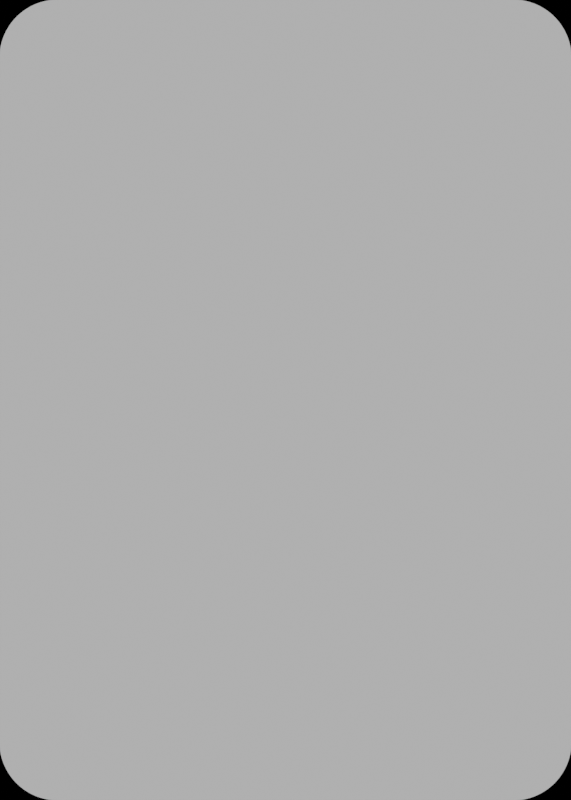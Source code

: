 # Source: Corners.blend  (saved by Blender 3.1.7; exported with 4.5.12 LTS)
import bpy
from mathutils import Matrix  # noqa: F401  (used for matrix-valued properties, if any)

bpy.ops.wm.read_factory_settings(use_empty=True)
scene = bpy.context.scene
scene.name = 'Scene'

# ---- collections
col_collection = bpy.data.collections.new('Collection'); scene.collection.children.link(col_collection)

# ---- world
world_world = bpy.data.worlds.new('World'); scene.world = world_world
world_world.use_nodes = True; world_world.node_tree.nodes.clear()
_N = world_world.node_tree.nodes; _L = world_world.node_tree.links
n0 = _N.new('ShaderNodeOutputWorld'); n0.name = 'World Output'; n0.location = (300, 300)
n1 = _N.new('ShaderNodeBackground'); n1.name = 'Background'; n1.location = (10, 300)
n1.inputs[0].default_value = (0.0, 0.0, 0.0, 1.0)
_L.new(n1.outputs[0], n0.inputs[0])
n0.is_active_output = True
world_world.color = (0.05088, 0.05088, 0.05088)
world_world.use_sun_shadow = False
world_world.sun_shadow_jitter_overblur = 0.0

# ---- cameras
cam_camera_001 = bpy.data.cameras.new('Camera.001')
cam_camera_001.type = 'ORTHO'
cam_camera_001.ortho_scale = 8.89

# ---- meshes
me_plane_002 = bpy.data.meshes.new('Plane.002')
me_plane_002.from_pydata([(-2.526, -4.445, 0.0), (-3.175, -3.796, 0.0), (-2.546, -4.445, 0.0), (-2.565, -4.444, 0.0), (-2.585, -4.442, 0.0), (-2.604, -4.44, 0.0), (-2.624, -4.438, 0.0), (-2.643, -4.434, 0.0), (-2.662, -4.431, 0.0), (-2.681, -4.426, 0.0), (-2.7, -4.421, 0.0), (-2.719, -4.416, 0.0), (-2.738, -4.409, 0.0), (-2.756, -4.403, 0.0), (-2.774, -4.396, 0.0), (-2.792, -4.388, 0.0), (-2.81, -4.379, 0.0), (-2.828, -4.371, 0.0), (-2.845, -4.361, 0.0), (-2.862, -4.351, 0.0), (-2.878, -4.341, 0.0), (-2.895, -4.33, 0.0), (-2.911, -4.319, 0.0), (-2.926, -4.307, 0.0), (-2.941, -4.295, 0.0), (-2.956, -4.282, 0.0), (-2.971, -4.269, 0.0), (-2.985, -4.255, 0.0), (-2.999, -4.241, 0.0), (-3.012, -4.226, 0.0), (-3.025, -4.211, 0.0), (-3.037, -4.196, 0.0), (-3.049, -4.181, 0.0), (-3.06, -4.165, 0.0), (-3.071, -4.148, 0.0), (-3.081, -4.132, 0.0), (-3.091, -4.115, 0.0), (-3.101, -4.098, 0.0), (-3.109, -4.08, 0.0), (-3.118, -4.062, 0.0), (-3.126, -4.044, 0.0), (-3.133, -4.026, 0.0), (-3.139, -4.008, 0.0), (-3.146, -3.989, 0.0), (-3.151, -3.97, 0.0), (-3.156, -3.951, 0.0), (-3.161, -3.932, 0.0), (-3.164, -3.913, 0.0), (-3.168, -3.894, 0.0), (-3.17, -3.874, 0.0), (-3.172, -3.855, 0.0), (-3.174, -3.835, 0.0), (-3.175, -3.816, 0.0), (3.175, -3.796, 0.0), (2.526, -4.445, 0.0), (3.175, -3.816, 0.0), (3.174, -3.835, 0.0), (3.172, -3.855, 0.0), (3.17, -3.874, 0.0), (3.168, -3.894, 0.0), (3.164, -3.913, 0.0), (3.161, -3.932, 0.0), (3.156, -3.951, 0.0), (3.151, -3.97, 0.0), (3.146, -3.989, 0.0), (3.139, -4.008, 0.0), (3.133, -4.026, 0.0), (3.126, -4.044, 0.0), (3.118, -4.062, 0.0), (3.109, -4.08, 0.0), (3.101, -4.098, 0.0), (3.091, -4.115, 0.0), (3.081, -4.132, 0.0), (3.071, -4.148, 0.0), (3.06, -4.165, 0.0), (3.049, -4.181, 0.0), (3.037, -4.196, 0.0), (3.025, -4.211, 0.0), (3.012, -4.226, 0.0), (2.999, -4.241, 0.0), (2.985, -4.255, 0.0), (2.971, -4.269, 0.0), (2.956, -4.282, 0.0), (2.941, -4.295, 0.0), (2.926, -4.307, 0.0), (2.911, -4.319, 0.0), (2.895, -4.33, 0.0), (2.878, -4.341, 0.0), (2.862, -4.351, 0.0), (2.845, -4.361, 0.0), (2.828, -4.371, 0.0), (2.81, -4.379, 0.0), (2.792, -4.388, 0.0), (2.774, -4.396, 0.0), (2.756, -4.403, 0.0), (2.738, -4.409, 0.0), (2.719, -4.416, 0.0), (2.7, -4.421, 0.0), (2.681, -4.426, 0.0), (2.662, -4.431, 0.0), (2.643, -4.434, 0.0), (2.624, -4.438, 0.0), (2.604, -4.44, 0.0), (2.585, -4.442, 0.0), (2.565, -4.444, 0.0), (2.546, -4.445, 0.0), (-2.526, 4.445, 0.0), (-3.175, 3.796, 0.0), (-2.546, 4.445, 0.0), (-2.565, 4.444, 0.0), (-2.585, 4.442, 0.0), (-2.604, 4.44, 0.0), (-2.624, 4.438, 0.0), (-2.643, 4.434, 0.0), (-2.662, 4.431, 0.0), (-2.681, 4.426, 0.0), (-2.7, 4.421, 0.0), (-2.719, 4.416, 0.0), (-2.738, 4.409, 0.0), (-2.756, 4.403, 0.0), (-2.774, 4.396, 0.0), (-2.792, 4.388, 0.0), (-2.81, 4.379, 0.0), (-2.828, 4.371, 0.0), (-2.845, 4.361, 0.0), (-2.862, 4.351, 0.0), (-2.878, 4.341, 0.0), (-2.895, 4.33, 0.0), (-2.911, 4.319, 0.0), (-2.926, 4.307, 0.0), (-2.941, 4.295, 0.0), (-2.956, 4.282, 0.0), (-2.971, 4.269, 0.0), (-2.985, 4.255, 0.0), (-2.999, 4.241, 0.0), (-3.012, 4.226, 0.0), (-3.025, 4.211, 0.0), (-3.037, 4.196, 0.0), (-3.049, 4.181, 0.0), (-3.06, 4.165, 0.0), (-3.071, 4.148, 0.0), (-3.081, 4.132, 0.0), (-3.091, 4.115, 0.0), (-3.101, 4.098, 0.0), (-3.109, 4.08, 0.0), (-3.118, 4.062, 0.0), (-3.126, 4.044, 0.0), (-3.133, 4.026, 0.0), (-3.139, 4.008, 0.0), (-3.146, 3.989, 0.0), (-3.151, 3.97, 0.0), (-3.156, 3.951, 0.0), (-3.161, 3.932, 0.0), (-3.164, 3.913, 0.0), (-3.168, 3.894, 0.0), (-3.17, 3.874, 0.0), (-3.172, 3.855, 0.0), (-3.174, 3.835, 0.0), (-3.175, 3.816, 0.0), (2.526, 4.445, 0.0), (3.175, 3.796, 0.0), (2.546, 4.445, 0.0), (2.565, 4.444, 0.0), (2.585, 4.442, 0.0), (2.604, 4.44, 0.0), (2.624, 4.438, 0.0), (2.643, 4.434, 0.0), (2.662, 4.431, 0.0), (2.681, 4.426, 0.0), (2.7, 4.421, 0.0), (2.719, 4.416, 0.0), (2.738, 4.409, 0.0), (2.756, 4.403, 0.0), (2.774, 4.396, 0.0), (2.792, 4.388, 0.0), (2.81, 4.379, 0.0), (2.828, 4.371, 0.0), (2.845, 4.361, 0.0), (2.862, 4.351, 0.0), (2.878, 4.341, 0.0), (2.895, 4.33, 0.0), (2.911, 4.319, 0.0), (2.926, 4.307, 0.0), (2.941, 4.295, 0.0), (2.956, 4.282, 0.0), (2.971, 4.269, 0.0), (2.985, 4.255, 0.0), (2.999, 4.241, 0.0), (3.012, 4.226, 0.0), (3.025, 4.211, 0.0), (3.037, 4.196, 0.0), (3.049, 4.181, 0.0), (3.06, 4.165, 0.0), (3.071, 4.148, 0.0), (3.081, 4.132, 0.0), (3.091, 4.115, 0.0), (3.101, 4.098, 0.0), (3.109, 4.08, 0.0), (3.118, 4.062, 0.0), (3.126, 4.044, 0.0), (3.133, 4.026, 0.0), (3.139, 4.008, 0.0), (3.146, 3.989, 0.0), (3.151, 3.97, 0.0), (3.156, 3.951, 0.0), (3.161, 3.932, 0.0), (3.164, 3.913, 0.0), (3.168, 3.894, 0.0), (3.17, 3.874, 0.0), (3.172, 3.855, 0.0), (3.174, 3.835, 0.0), (3.175, 3.816, 0.0)], [], [(1, 52, 51, 50, 49, 48, 47, 46, 45, 44, 43, 42, 41, 40, 39, 38, 37, 36, 35, 34, 33, 32, 31, 30, 29, 28, 27, 26, 25, 24, 23, 22, 21, 20, 19, 18, 17, 16, 15, 14, 13, 12, 11, 10, 9, 8, 7, 6, 5, 4, 3, 2, 0, 54, 105, 104, 103, 102, 101, 100, 99, 98, 97, 96, 95, 94, 93, 92, 91, 90, 89, 88, 87, 86, 85, 84, 83, 82, 81, 80, 79, 78, 77, 76, 75, 74, 73, 72, 71, 70, 69, 68, 67, 66, 65, 64, 63, 62, 61, 60, 59, 58, 57, 56, 55, 53, 160, 211, 210, 209, 208, 207, 206, 205, 204, 203, 202, 201, 200, 199, 198, 197, 196, 195, 194, 193, 192, 191, 190, 189, 188, 187, 186, 185, 184, 183, 182, 181, 180, 179, 178, 177, 176, 175, 174, 173, 172, 171, 170, 169, 168, 167, 166, 165, 164, 163, 162, 161, 159, 106, 108, 109, 110, 111, 112, 113, 114, 115, 116, 117, 118, 119, 120, 121, 122, 123, 124, 125, 126, 127, 128, 129, 130, 131, 132, 133, 134, 135, 136, 137, 138, 139, 140, 141, 142, 143, 144, 145, 146, 147, 148, 149, 150, 151, 152, 153, 154, 155, 156, 157, 158, 107)])
_uv = me_plane_002.uv_layers.new(name='UVMap')
_uv.uv.foreach_set('vector', [0.0, 0.07301, 4.663e-05, 0.07081, 0.0001865, 0.06861, 0.0004194, 0.06641, 0.0007453, 0.06421, 0.001164, 0.06203, 0.001674, 0.05985, 0.002277, 0.05769, 0.00297, 0.05554, 0.003754, 0.05341, 0.004628, 0.05129, 0.005591, 0.0492, 0.006643, 0.04712, 0.007781, 0.04507, 0.009006, 0.04305, 0.01032, 0.04105, 0.01171, 0.03908, 0.01318, 0.03715, 0.01474, 0.03524, 0.01638, 0.03337, 0.01809, 0.03154, 0.01989, 0.02974, 0.02175, 0.02798, 0.02369, 0.02627, 0.02571, 0.0246, 0.02779, 0.02297, 0.02994, 0.02139, 0.03216, 0.01985, 0.03444, 0.01836, 0.03678, 0.01692, 0.03918, 0.01554, 0.04164, 0.0142, 0.04415, 0.01292, 0.04672, 0.0117, 0.04934, 0.01053, 0.052, 0.009418, 0.05472, 0.008363, 0.05747, 0.007368, 0.06027, 0.006432, 0.0631, 0.005558, 0.06597, 0.004745, 0.06887, 0.003994, 0.07181, 0.003306, 0.07477, 0.002682, 0.07776, 0.002122, 0.08077, 0.001626, 0.08379, 0.001196, 0.08684, 0.0008312, 0.0899, 0.0005323, 0.09297, 0.0002996, 0.09605, 0.0001332, 0.09913, 3.326e-05, 0.1022, 0.0, 0.8978, 0.0, 0.9009, 3.326e-05, 0.904, 0.0001332, 0.907, 0.0002996, 0.9101, 0.0005323, 0.9132, 0.0008312, 0.9162, 0.001196, 0.9192, 0.001626, 0.9222, 0.002122, 0.9252, 0.002682, 0.9282, 0.003306, 0.9311, 0.003994, 0.934, 0.004745, 0.9369, 0.005558, 0.9397, 0.006432, 0.9425, 0.007368, 0.9453, 0.008363, 0.948, 0.009418, 0.9507, 0.01053, 0.9533, 0.0117, 0.9558, 0.01292, 0.9584, 0.0142, 0.9608, 0.01554, 0.9632, 0.01692, 0.9656, 0.01836, 0.9678, 0.01985, 0.9701, 0.02139, 0.9722, 0.02297, 0.9743, 0.0246, 0.9763, 0.02627, 0.9782, 0.02798, 0.9801, 0.02974, 0.9819, 0.03154, 0.9836, 0.03337, 0.9853, 0.03524, 0.9868, 0.03715, 0.9883, 0.03908, 0.9897, 0.04105, 0.991, 0.04305, 0.9922, 0.04507, 0.9934, 0.04712, 0.9944, 0.0492, 0.9954, 0.05129, 0.9962, 0.05341, 0.997, 0.05554, 0.9977, 0.05769, 0.9983, 0.05985, 0.9988, 0.06203, 0.9993, 0.06421, 0.9996, 0.06641, 0.9998, 0.06861, 1.0, 0.07081, 1.0, 0.07301, 1.0, 0.927, 1.0, 0.9292, 0.9998, 0.9314, 0.9996, 0.9336, 0.9993, 0.9358, 0.9988, 0.938, 0.9983, 0.9401, 0.9977, 0.9423, 0.997, 0.9445, 0.9962, 0.9466, 0.9954, 0.9487, 0.9944, 0.9508, 0.9934, 0.9529, 0.9922, 0.9549, 0.991, 0.957, 0.9897, 0.9589, 0.9883, 0.9609, 0.9868, 0.9629, 0.9853, 0.9648, 0.9836, 0.9666, 0.9819, 0.9685, 0.9801, 0.9703, 0.9782, 0.972, 0.9763, 0.9737, 0.9743, 0.9754, 0.9722, 0.977, 0.9701, 0.9786, 0.9678, 0.9802, 0.9656, 0.9816, 0.9632, 0.9831, 0.9608, 0.9845, 0.9584, 0.9858, 0.9558, 0.9871, 0.9533, 0.9883, 0.9507, 0.9895, 0.948, 0.9906, 0.9453, 0.9916, 0.9425, 0.9926, 0.9397, 0.9936, 0.9369, 0.9944, 0.934, 0.9953, 0.9311, 0.996, 0.9282, 0.9967, 0.9252, 0.9973, 0.9222, 0.9979, 0.9192, 0.9984, 0.9162, 0.9988, 0.9132, 0.9992, 0.9101, 0.9995, 0.907, 0.9997, 0.904, 0.9999, 0.9009, 1.0, 0.8978, 1.0, 0.1022, 1.0, 0.09913, 1.0, 0.09605, 0.9999, 0.09297, 0.9997, 0.0899, 0.9995, 0.08684, 0.9992, 0.08379, 0.9988, 0.08077, 0.9984, 0.07776, 0.9979, 0.07477, 0.9973, 0.07181, 0.9967, 0.06887, 0.996, 0.06597, 0.9953, 0.0631, 0.9944, 0.06027, 0.9936, 0.05747, 0.9926, 0.05472, 0.9916, 0.052, 0.9906, 0.04934, 0.9895, 0.04672, 0.9883, 0.04415, 0.9871, 0.04164, 0.9858, 0.03918, 0.9845, 0.03678, 0.9831, 0.03444, 0.9816, 0.03216, 0.9802, 0.02994, 0.9786, 0.02779, 0.977, 0.02571, 0.9754, 0.02369, 0.9737, 0.02175, 0.972, 0.01989, 0.9703, 0.01809, 0.9685, 0.01638, 0.9666, 0.01474, 0.9648, 0.01318, 0.9629, 0.01171, 0.9609, 0.01032, 0.9589, 0.009006, 0.957, 0.007781, 0.9549, 0.006643, 0.9529, 0.005591, 0.9508, 0.004628, 0.9487, 0.003754, 0.9466, 0.00297, 0.9445, 0.002277, 0.9423, 0.001674, 0.9401, 0.001164, 0.938, 0.0007453, 0.9358, 0.0004194, 0.9336, 0.0001865, 0.9314, 4.663e-05, 0.9292, 0.0, 0.927])
me_plane_002.use_remesh_fix_poles = True
me_plane_002.use_remesh_preserve_attributes = False
me_plane_002.update()

# ---- objects
ob_camera = bpy.data.objects.new('Camera', cam_camera_001)
ob_plane = bpy.data.objects.new('Plane', me_plane_002)

# ---- transforms, parenting, visibility, modifiers, constraints
ob_camera.location = (0.0, 0.0, 4.465)
ob_plane.location = (0.0, 0.0, 0.0)
ob_plane.scale = (1.001, 1.001, 1.001)

# ---- collection membership
col_collection.objects.link(ob_camera)
col_collection.objects.link(ob_plane)

# ---- scene / render settings (as saved in the file)
scene.camera = ob_camera
scene.frame_start = 1; scene.frame_end = 250; scene.frame_set(1)
scene.render.engine = 'BLENDER_EEVEE_NEXT'
scene.render.resolution_x = 2000
scene.render.resolution_y = 2800
scene.cycles.sampling_pattern = 'TABULATED_SOBOL'
scene.cycles.use_light_tree = False
scene.view_settings.view_transform = 'Filmic'
bpy.context.view_layer.update()

# ---- added for rendering (the .blend has no usable light): sun
light_auto_sun = bpy.data.lights.new('AutoSun', 'SUN')
light_auto_sun.energy = 3.0
light_auto_sun.angle = 0.0523599
ob_auto_sun = bpy.data.objects.new('AutoSun', light_auto_sun)
scene.collection.objects.link(ob_auto_sun)
ob_auto_sun.rotation_euler = (0.872665, 0.174533, 0.523599)
bpy.context.view_layer.update()
